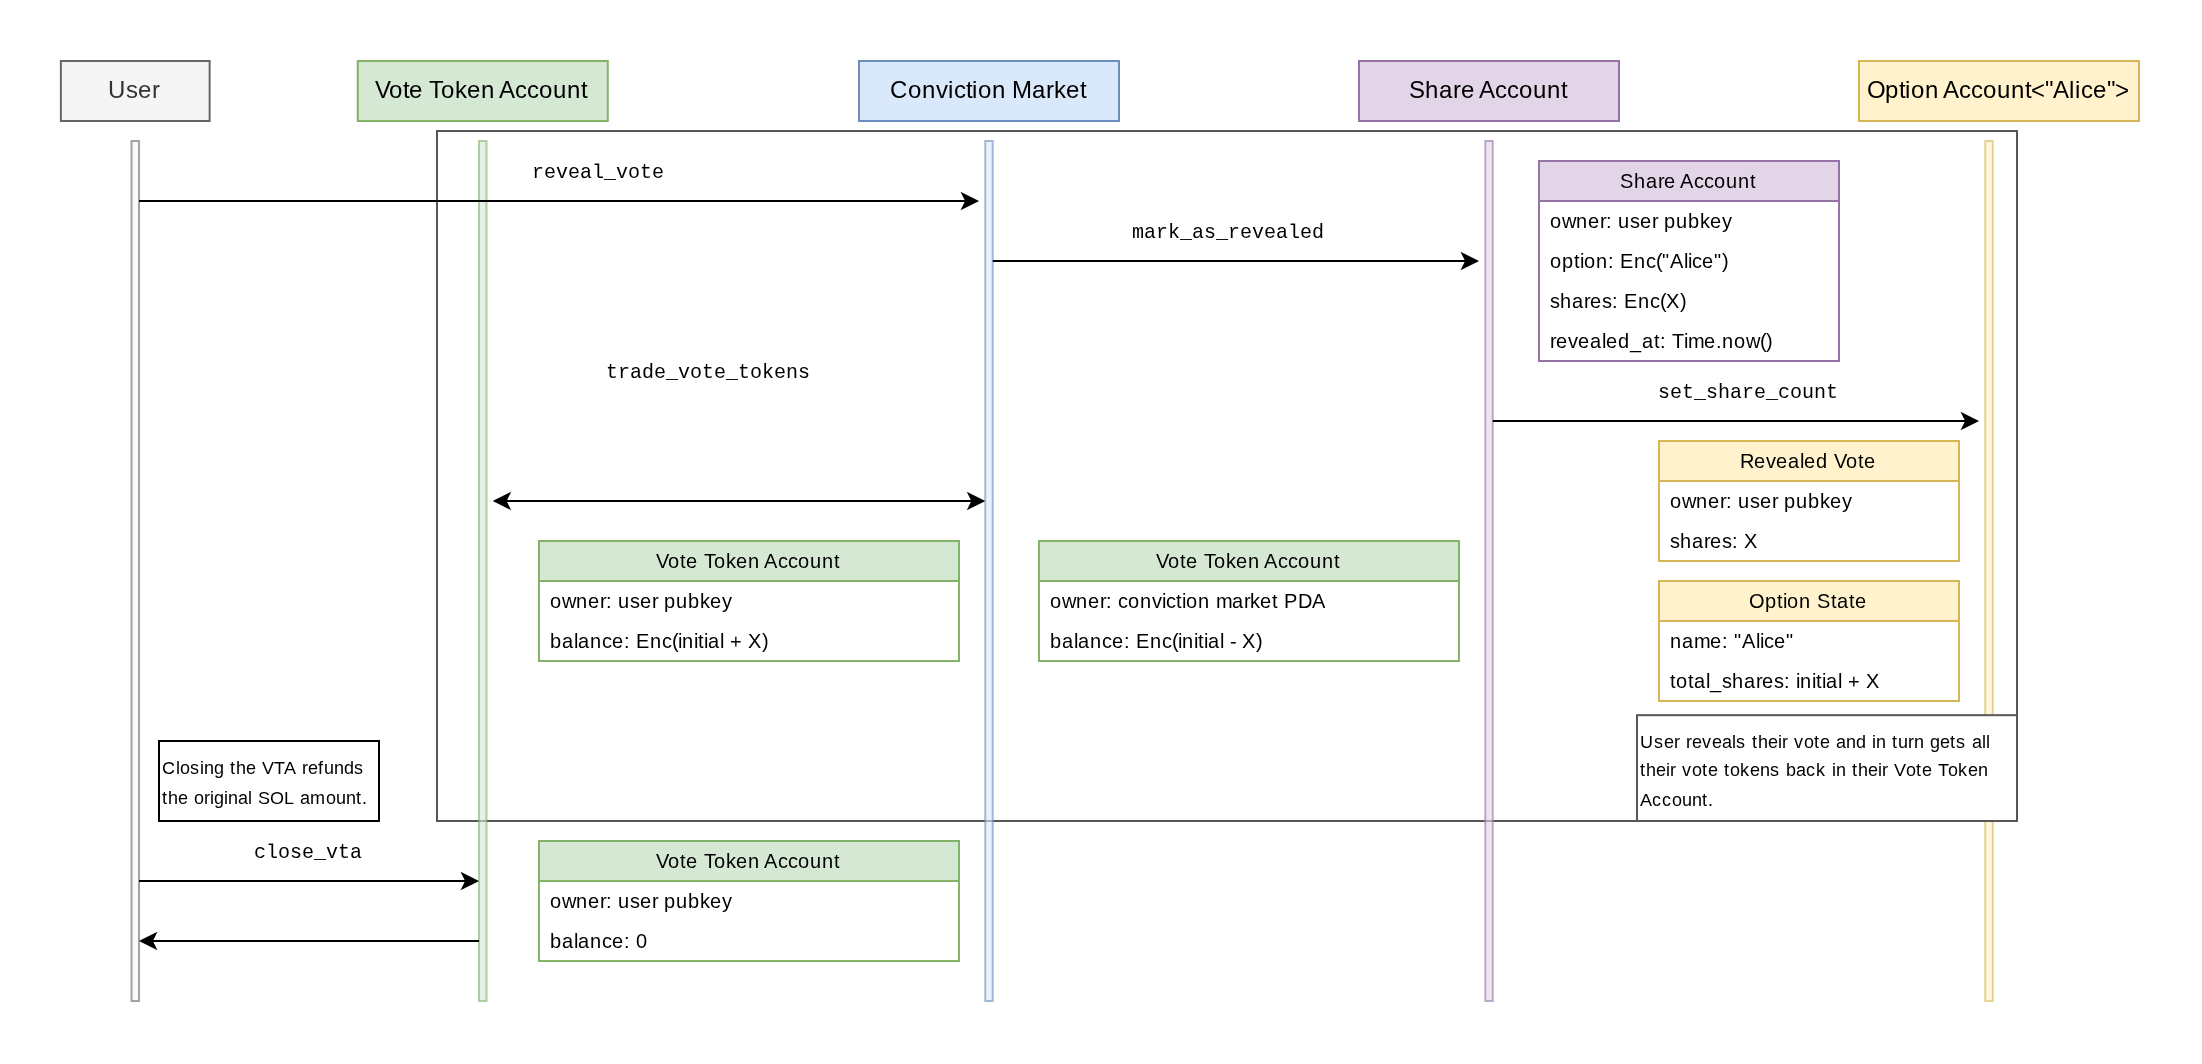

The diagram above was exported from draw.io. Its source (the exported page's mxGraphModel, read from the mxfile embedded in the PNG):
<mxGraphModel dx="1722" dy="970" grid="1" gridSize="10" guides="1" tooltips="1" connect="1" arrows="1" fold="1" page="1" pageScale="1" pageWidth="850" pageHeight="1100" math="0" shadow="0">
  <root>
    <mxCell id="0" />
    <mxCell id="1" parent="0" />
    <mxCell id="qHLcIbGlxwl8j-iZMm01-87" parent="1" style="rounded=0;whiteSpace=wrap;html=1;fillColor=none;strokeColor=#575757;" value="" vertex="1">
      <mxGeometry height="345" width="790" x="319" y="195" as="geometry" />
    </mxCell>
    <mxCell id="qHLcIbGlxwl8j-iZMm01-2" parent="1" style="rounded=0;whiteSpace=wrap;html=1;fillColor=#dae8fc;strokeColor=#6c8ebf;" value="Conviction Market" vertex="1">
      <mxGeometry height="30" width="130" x="530" y="160" as="geometry" />
    </mxCell>
    <mxCell id="qHLcIbGlxwl8j-iZMm01-4" parent="1" style="rounded=0;whiteSpace=wrap;html=1;fillColor=#d5e8d4;strokeColor=#82b366;" value="Vote Token Account" vertex="1">
      <mxGeometry height="30" width="125" x="279.38" y="160" as="geometry" />
    </mxCell>
    <mxCell id="qHLcIbGlxwl8j-iZMm01-6" parent="1" style="rounded=0;whiteSpace=wrap;html=1;fillColor=#d5e8d4;strokeColor=#82b366;opacity=60;" value="" vertex="1">
      <mxGeometry height="430" width="3.75" x="340" y="200" as="geometry" />
    </mxCell>
    <mxCell id="qHLcIbGlxwl8j-iZMm01-8" parent="1" style="rounded=0;whiteSpace=wrap;html=1;fillColor=#f5f5f5;strokeColor=#666666;opacity=60;fontColor=#333333;" value="" vertex="1">
      <mxGeometry height="430" width="3.75" x="166.25" y="200" as="geometry" />
    </mxCell>
    <mxCell id="qHLcIbGlxwl8j-iZMm01-11" parent="1" style="rounded=0;whiteSpace=wrap;html=1;fillColor=#dae8fc;strokeColor=#6c8ebf;opacity=60;" value="" vertex="1">
      <mxGeometry height="430" width="3.75" x="593.12" y="200" as="geometry" />
    </mxCell>
    <mxCell id="qHLcIbGlxwl8j-iZMm01-12" edge="1" parent="1" style="endArrow=classic;html=1;rounded=0;" value="">
      <mxGeometry height="50" relative="1" width="50" as="geometry">
        <mxPoint x="170" y="230" as="sourcePoint" />
        <mxPoint x="590" y="230" as="targetPoint" />
      </mxGeometry>
    </mxCell>
    <mxCell id="qHLcIbGlxwl8j-iZMm01-13" parent="1" style="text;html=1;whiteSpace=wrap;strokeColor=none;fillColor=none;align=center;verticalAlign=middle;rounded=0;" value="&lt;font style=&quot;font-size: 10px;&quot; face=&quot;Courier New&quot;&gt;reveal_vote&lt;/font&gt;" vertex="1">
      <mxGeometry height="10" width="50" x="375" y="210" as="geometry" />
    </mxCell>
    <mxCell id="qHLcIbGlxwl8j-iZMm01-44" parent="1" style="rounded=0;whiteSpace=wrap;html=1;fillColor=#e1d5e7;strokeColor=#9673a6;" value="Share Account" vertex="1">
      <mxGeometry height="30" width="130" x="780" y="160" as="geometry" />
    </mxCell>
    <mxCell id="qHLcIbGlxwl8j-iZMm01-46" parent="1" style="rounded=0;whiteSpace=wrap;html=1;fillColor=#e1d5e7;strokeColor=#9673a6;opacity=60;" value="" vertex="1">
      <mxGeometry height="430" width="3.75" x="843.13" y="200" as="geometry" />
    </mxCell>
    <mxCell id="qHLcIbGlxwl8j-iZMm01-48" parent="1" style="swimlane;fontStyle=0;childLayout=stackLayout;horizontal=1;startSize=20;horizontalStack=0;resizeParent=1;resizeParentMax=0;resizeLast=0;collapsible=1;marginBottom=0;whiteSpace=wrap;html=1;fillColor=#e1d5e7;strokeColor=#9673a6;" value="&lt;font style=&quot;font-size: 10px;&quot;&gt;Share Account&lt;/font&gt;" vertex="1">
      <mxGeometry height="100" width="150" x="870" y="210" as="geometry" />
    </mxCell>
    <mxCell id="qHLcIbGlxwl8j-iZMm01-49" parent="qHLcIbGlxwl8j-iZMm01-48" style="text;strokeColor=none;fillColor=none;align=left;verticalAlign=middle;spacingLeft=4;spacingRight=4;overflow=hidden;points=[[0,0.5],[1,0.5]];portConstraint=eastwest;rotatable=0;whiteSpace=wrap;html=1;" value="&lt;font style=&quot;font-size: 10px;&quot;&gt;owner: user pubkey&lt;/font&gt;" vertex="1">
      <mxGeometry height="20" width="150" y="20" as="geometry" />
    </mxCell>
    <mxCell id="qHLcIbGlxwl8j-iZMm01-50" parent="qHLcIbGlxwl8j-iZMm01-48" style="text;strokeColor=none;fillColor=none;align=left;verticalAlign=middle;spacingLeft=4;spacingRight=4;overflow=hidden;points=[[0,0.5],[1,0.5]];portConstraint=eastwest;rotatable=0;whiteSpace=wrap;html=1;" value="&lt;font style=&quot;font-size: 10px;&quot;&gt;option: Enc(&quot;Alice&quot;)&lt;/font&gt;" vertex="1">
      <mxGeometry height="20" width="150" y="40" as="geometry" />
    </mxCell>
    <mxCell id="qHLcIbGlxwl8j-iZMm01-51" parent="qHLcIbGlxwl8j-iZMm01-48" style="text;strokeColor=none;fillColor=none;align=left;verticalAlign=middle;spacingLeft=4;spacingRight=4;overflow=hidden;points=[[0,0.5],[1,0.5]];portConstraint=eastwest;rotatable=0;whiteSpace=wrap;html=1;" value="&lt;font style=&quot;font-size: 10px;&quot;&gt;shares: Enc(X)&lt;/font&gt;" vertex="1">
      <mxGeometry height="20" width="150" y="60" as="geometry" />
    </mxCell>
    <mxCell id="qHLcIbGlxwl8j-iZMm01-65" parent="qHLcIbGlxwl8j-iZMm01-48" style="text;strokeColor=none;fillColor=none;align=left;verticalAlign=middle;spacingLeft=4;spacingRight=4;overflow=hidden;points=[[0,0.5],[1,0.5]];portConstraint=eastwest;rotatable=0;whiteSpace=wrap;html=1;" value="&lt;font style=&quot;font-size: 10px;&quot;&gt;revealed_at: Time.now()&lt;/font&gt;" vertex="1">
      <mxGeometry height="20" width="150" y="80" as="geometry" />
    </mxCell>
    <mxCell id="qHLcIbGlxwl8j-iZMm01-55" parent="1" style="rounded=0;whiteSpace=wrap;html=1;fillColor=#f5f5f5;strokeColor=#666666;fontColor=#333333;" value="User" vertex="1">
      <mxGeometry height="30" width="74.37" x="130.94" y="160" as="geometry" />
    </mxCell>
    <mxCell id="qHLcIbGlxwl8j-iZMm01-66" edge="1" parent="1" style="endArrow=classic;html=1;rounded=0;" value="">
      <mxGeometry height="50" relative="1" width="50" as="geometry">
        <mxPoint x="596.87" y="260" as="sourcePoint" />
        <mxPoint x="840" y="260" as="targetPoint" />
      </mxGeometry>
    </mxCell>
    <mxCell id="qHLcIbGlxwl8j-iZMm01-67" parent="1" style="text;html=1;whiteSpace=wrap;strokeColor=none;fillColor=none;align=center;verticalAlign=middle;rounded=0;" value="&lt;font style=&quot;font-size: 10px;&quot; face=&quot;Courier New&quot;&gt;mark_as_revealed&lt;/font&gt;" vertex="1">
      <mxGeometry height="10" width="50" x="690" y="240" as="geometry" />
    </mxCell>
    <mxCell id="qHLcIbGlxwl8j-iZMm01-68" parent="1" style="swimlane;fontStyle=0;childLayout=stackLayout;horizontal=1;startSize=20;horizontalStack=0;resizeParent=1;resizeParentMax=0;resizeLast=0;collapsible=1;marginBottom=0;whiteSpace=wrap;html=1;fillColor=#d5e8d4;strokeColor=#82b366;" value="&lt;font style=&quot;font-size: 10px;&quot;&gt;Vote Token Account&lt;/font&gt;" vertex="1">
      <mxGeometry height="60" width="210" x="370" y="400" as="geometry" />
    </mxCell>
    <mxCell id="qHLcIbGlxwl8j-iZMm01-69" parent="qHLcIbGlxwl8j-iZMm01-68" style="text;strokeColor=none;fillColor=none;align=left;verticalAlign=middle;spacingLeft=4;spacingRight=4;overflow=hidden;points=[[0,0.5],[1,0.5]];portConstraint=eastwest;rotatable=0;whiteSpace=wrap;html=1;" value="&lt;font style=&quot;font-size: 10px;&quot;&gt;owner: user pubkey&lt;/font&gt;" vertex="1">
      <mxGeometry height="20" width="210" y="20" as="geometry" />
    </mxCell>
    <mxCell id="qHLcIbGlxwl8j-iZMm01-70" parent="qHLcIbGlxwl8j-iZMm01-68" style="text;strokeColor=none;fillColor=none;align=left;verticalAlign=middle;spacingLeft=4;spacingRight=4;overflow=hidden;points=[[0,0.5],[1,0.5]];portConstraint=eastwest;rotatable=0;whiteSpace=wrap;html=1;" value="&lt;font style=&quot;font-size: 10px;&quot;&gt;balance: Enc(initial + X)&lt;/font&gt;" vertex="1">
      <mxGeometry height="20" width="210" y="40" as="geometry" />
    </mxCell>
    <mxCell id="qHLcIbGlxwl8j-iZMm01-73" edge="1" parent="1" style="endArrow=classic;html=1;rounded=0;startArrow=classic;startFill=1;" value="">
      <mxGeometry height="50" relative="1" width="50" as="geometry">
        <mxPoint x="346.87" y="380" as="sourcePoint" />
        <mxPoint x="593.12" y="380" as="targetPoint" />
      </mxGeometry>
    </mxCell>
    <mxCell id="qHLcIbGlxwl8j-iZMm01-74" parent="1" style="swimlane;fontStyle=0;childLayout=stackLayout;horizontal=1;startSize=20;horizontalStack=0;resizeParent=1;resizeParentMax=0;resizeLast=0;collapsible=1;marginBottom=0;whiteSpace=wrap;html=1;fillColor=#d5e8d4;strokeColor=#82b366;" value="&lt;font style=&quot;font-size: 10px;&quot;&gt;Vote Token Account&lt;/font&gt;" vertex="1">
      <mxGeometry height="60" width="210" x="620" y="400" as="geometry" />
    </mxCell>
    <mxCell id="qHLcIbGlxwl8j-iZMm01-75" parent="qHLcIbGlxwl8j-iZMm01-74" style="text;strokeColor=none;fillColor=none;align=left;verticalAlign=middle;spacingLeft=4;spacingRight=4;overflow=hidden;points=[[0,0.5],[1,0.5]];portConstraint=eastwest;rotatable=0;whiteSpace=wrap;html=1;" value="&lt;font style=&quot;font-size: 10px;&quot;&gt;owner: conviction market PDA&lt;/font&gt;" vertex="1">
      <mxGeometry height="20" width="210" y="20" as="geometry" />
    </mxCell>
    <mxCell id="qHLcIbGlxwl8j-iZMm01-76" parent="qHLcIbGlxwl8j-iZMm01-74" style="text;strokeColor=none;fillColor=none;align=left;verticalAlign=middle;spacingLeft=4;spacingRight=4;overflow=hidden;points=[[0,0.5],[1,0.5]];portConstraint=eastwest;rotatable=0;whiteSpace=wrap;html=1;" value="&lt;font style=&quot;font-size: 10px;&quot;&gt;balance: Enc(initial - X)&lt;/font&gt;" vertex="1">
      <mxGeometry height="20" width="210" y="40" as="geometry" />
    </mxCell>
    <mxCell id="qHLcIbGlxwl8j-iZMm01-77" parent="1" style="text;html=1;whiteSpace=wrap;strokeColor=none;fillColor=none;align=center;verticalAlign=middle;rounded=0;" value="&lt;font style=&quot;font-size: 10px;&quot; face=&quot;Courier New&quot;&gt;trade_vote_tokens&lt;/font&gt;" vertex="1">
      <mxGeometry height="10" width="50" x="430" y="310" as="geometry" />
    </mxCell>
    <mxCell id="qHLcIbGlxwl8j-iZMm01-78" edge="1" parent="1" style="endArrow=classic;html=1;rounded=0;" value="">
      <mxGeometry height="50" relative="1" width="50" as="geometry">
        <mxPoint x="170" y="570" as="sourcePoint" />
        <mxPoint x="340" y="570" as="targetPoint" />
      </mxGeometry>
    </mxCell>
    <mxCell id="qHLcIbGlxwl8j-iZMm01-79" parent="1" style="text;html=1;whiteSpace=wrap;strokeColor=none;fillColor=none;align=center;verticalAlign=middle;rounded=0;" value="&lt;font style=&quot;font-size: 10px;&quot; face=&quot;Courier New&quot;&gt;close_vta&lt;/font&gt;" vertex="1">
      <mxGeometry height="10" width="50" x="230" y="550" as="geometry" />
    </mxCell>
    <mxCell id="qHLcIbGlxwl8j-iZMm01-80" parent="1" style="swimlane;fontStyle=0;childLayout=stackLayout;horizontal=1;startSize=20;horizontalStack=0;resizeParent=1;resizeParentMax=0;resizeLast=0;collapsible=1;marginBottom=0;whiteSpace=wrap;html=1;fillColor=#d5e8d4;strokeColor=#82b366;" value="&lt;font style=&quot;font-size: 10px;&quot;&gt;Vote Token Account&lt;/font&gt;" vertex="1">
      <mxGeometry height="60" width="210" x="370" y="550" as="geometry" />
    </mxCell>
    <mxCell id="qHLcIbGlxwl8j-iZMm01-81" parent="qHLcIbGlxwl8j-iZMm01-80" style="text;strokeColor=none;fillColor=none;align=left;verticalAlign=middle;spacingLeft=4;spacingRight=4;overflow=hidden;points=[[0,0.5],[1,0.5]];portConstraint=eastwest;rotatable=0;whiteSpace=wrap;html=1;" value="&lt;font style=&quot;font-size: 10px;&quot;&gt;owner: user pubkey&lt;/font&gt;" vertex="1">
      <mxGeometry height="20" width="210" y="20" as="geometry" />
    </mxCell>
    <mxCell id="qHLcIbGlxwl8j-iZMm01-82" parent="qHLcIbGlxwl8j-iZMm01-80" style="text;strokeColor=none;fillColor=none;align=left;verticalAlign=middle;spacingLeft=4;spacingRight=4;overflow=hidden;points=[[0,0.5],[1,0.5]];portConstraint=eastwest;rotatable=0;whiteSpace=wrap;html=1;" value="&lt;font style=&quot;font-size: 10px;&quot;&gt;balance: 0&lt;/font&gt;" vertex="1">
      <mxGeometry height="20" width="210" y="40" as="geometry" />
    </mxCell>
    <mxCell id="qHLcIbGlxwl8j-iZMm01-88" parent="1" style="rounded=0;whiteSpace=wrap;html=1;fillColor=#fff2cc;strokeColor=#d6b656;" value="Option Account&amp;lt;&quot;Alice&quot;&amp;gt;" vertex="1">
      <mxGeometry height="30" width="140" x="1030" y="160" as="geometry" />
    </mxCell>
    <mxCell id="qHLcIbGlxwl8j-iZMm01-89" parent="1" style="rounded=0;whiteSpace=wrap;html=1;fillColor=#fff2cc;strokeColor=#d6b656;opacity=60;" value="" vertex="1">
      <mxGeometry height="430" width="3.75" x="1093.13" y="200" as="geometry" />
    </mxCell>
    <mxCell id="qHLcIbGlxwl8j-iZMm01-90" parent="1" style="swimlane;fontStyle=0;childLayout=stackLayout;horizontal=1;startSize=20;horizontalStack=0;resizeParent=1;resizeParentMax=0;resizeLast=0;collapsible=1;marginBottom=0;whiteSpace=wrap;html=1;fillColor=#fff2cc;strokeColor=#d6b656;" value="&lt;span style=&quot;font-size: 10px;&quot;&gt;Revealed Vote&lt;/span&gt;" vertex="1">
      <mxGeometry height="60" width="150" x="930" y="350" as="geometry" />
    </mxCell>
    <mxCell id="qHLcIbGlxwl8j-iZMm01-91" parent="qHLcIbGlxwl8j-iZMm01-90" style="text;strokeColor=none;fillColor=none;align=left;verticalAlign=middle;spacingLeft=4;spacingRight=4;overflow=hidden;points=[[0,0.5],[1,0.5]];portConstraint=eastwest;rotatable=0;whiteSpace=wrap;html=1;" value="&lt;font style=&quot;font-size: 10px;&quot;&gt;owner: user pubkey&lt;/font&gt;" vertex="1">
      <mxGeometry height="20" width="150" y="20" as="geometry" />
    </mxCell>
    <mxCell id="qHLcIbGlxwl8j-iZMm01-92" parent="qHLcIbGlxwl8j-iZMm01-90" style="text;strokeColor=none;fillColor=none;align=left;verticalAlign=middle;spacingLeft=4;spacingRight=4;overflow=hidden;points=[[0,0.5],[1,0.5]];portConstraint=eastwest;rotatable=0;whiteSpace=wrap;html=1;" value="&lt;font style=&quot;font-size: 10px;&quot;&gt;shares: X&amp;nbsp;&lt;/font&gt;" vertex="1">
      <mxGeometry height="20" width="150" y="40" as="geometry" />
    </mxCell>
    <mxCell id="qHLcIbGlxwl8j-iZMm01-95" edge="1" parent="1" style="endArrow=classic;html=1;rounded=0;" value="">
      <mxGeometry height="50" relative="1" width="50" as="geometry">
        <mxPoint x="846.88" y="340" as="sourcePoint" />
        <mxPoint x="1090.0100000000002" y="340" as="targetPoint" />
      </mxGeometry>
    </mxCell>
    <mxCell id="qHLcIbGlxwl8j-iZMm01-96" parent="1" style="text;html=1;whiteSpace=wrap;strokeColor=none;fillColor=none;align=center;verticalAlign=middle;rounded=0;" value="&lt;font style=&quot;font-size: 10px;&quot; face=&quot;Courier New&quot;&gt;set_share_count&lt;/font&gt;" vertex="1">
      <mxGeometry height="10" width="150" x="900" y="320" as="geometry" />
    </mxCell>
    <mxCell id="qHLcIbGlxwl8j-iZMm01-102" edge="1" parent="1" style="endArrow=none;html=1;rounded=0;startArrow=classic;startFill=1;endFill=0;" value="">
      <mxGeometry height="50" relative="1" width="50" as="geometry">
        <mxPoint x="170" y="600" as="sourcePoint" />
        <mxPoint x="340" y="600" as="targetPoint" />
      </mxGeometry>
    </mxCell>
    <mxCell id="qHLcIbGlxwl8j-iZMm01-104" parent="1" style="text;html=1;whiteSpace=wrap;align=left;verticalAlign=middle;rounded=0;strokeColor=default;" value="&lt;font style=&quot;font-size: 9px;&quot;&gt;Closing the VTA refunds the original SOL amount.&lt;/font&gt;" vertex="1">
      <mxGeometry height="40" width="110" x="180" y="500" as="geometry" />
    </mxCell>
    <mxCell id="qHLcIbGlxwl8j-iZMm01-85" parent="1" style="text;html=1;whiteSpace=wrap;align=left;verticalAlign=middle;rounded=0;fillColor=default;strokeColor=#575757;" value="&lt;font style=&quot;font-size: 9px;&quot;&gt;User reveals their vote and in turn gets all their vote tokens back in their Vote Token Account.&lt;/font&gt;" vertex="1">
      <mxGeometry height="52.906976744186046" width="190" x="919" y="487.09302325581393" as="geometry" />
    </mxCell>
    <mxCell id="M7HQvYpJPHeEVkULR-cr-4" parent="1" style="swimlane;fontStyle=0;childLayout=stackLayout;horizontal=1;startSize=20;horizontalStack=0;resizeParent=1;resizeParentMax=0;resizeLast=0;collapsible=1;marginBottom=0;whiteSpace=wrap;html=1;fillColor=#fff2cc;strokeColor=#d6b656;" value="&lt;span style=&quot;font-size: 10px;&quot;&gt;Option State&lt;/span&gt;" vertex="1">
      <mxGeometry height="60" width="150" x="930" y="420" as="geometry" />
    </mxCell>
    <mxCell id="M7HQvYpJPHeEVkULR-cr-5" parent="M7HQvYpJPHeEVkULR-cr-4" style="text;strokeColor=none;fillColor=none;align=left;verticalAlign=middle;spacingLeft=4;spacingRight=4;overflow=hidden;points=[[0,0.5],[1,0.5]];portConstraint=eastwest;rotatable=0;whiteSpace=wrap;html=1;" value="&lt;font style=&quot;font-size: 10px;&quot;&gt;name: &quot;Alice&quot;&lt;/font&gt;" vertex="1">
      <mxGeometry height="20" width="150" y="20" as="geometry" />
    </mxCell>
    <mxCell id="M7HQvYpJPHeEVkULR-cr-6" parent="M7HQvYpJPHeEVkULR-cr-4" style="text;strokeColor=none;fillColor=none;align=left;verticalAlign=middle;spacingLeft=4;spacingRight=4;overflow=hidden;points=[[0,0.5],[1,0.5]];portConstraint=eastwest;rotatable=0;whiteSpace=wrap;html=1;" value="&lt;font style=&quot;font-size: 10px;&quot;&gt;total_shares: initial + X&lt;/font&gt;" vertex="1">
      <mxGeometry height="20" width="150" y="40" as="geometry" />
    </mxCell>
  </root>
</mxGraphModel>